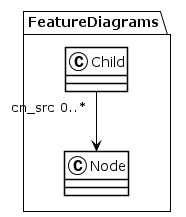

The diagram above was rendered by PlantUML. Its source (embedded in the PNG):
@startuml
!theme plain
package FeatureDiagrams {
class Child {
}
Child "cn_src 0..*" --> Node
class Node {
}
}
@enduml